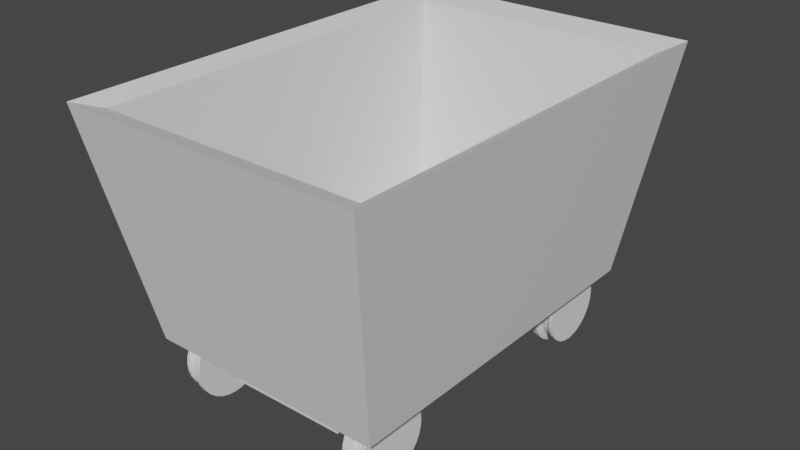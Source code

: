 # Source: minecart.blend  (saved by Blender 3.2.14; exported with 4.5.12 LTS)
import bpy
from mathutils import Matrix  # noqa: F401  (used for matrix-valued properties, if any)

bpy.ops.wm.read_factory_settings(use_empty=True)
scene = bpy.context.scene
scene.name = 'Scene'

# ---- collections
col_collection = bpy.data.collections.new('Collection'); scene.collection.children.link(col_collection)

# ---- materials (node trees are filled in below, after node groups)
mat_material = bpy.data.materials.new('Material')
mat_material.alpha_threshold = 0.0
mat_material.use_transparent_shadow = False
mat_material.line_color = (0.0, 0.0, 0.0, 1.0)

# ---- material node trees
mat_material.use_nodes = True; mat_material.node_tree.nodes.clear()
_N = mat_material.node_tree.nodes; _L = mat_material.node_tree.links
n0 = _N.new('ShaderNodeOutputMaterial'); n0.name = 'Material Output'; n0.location = (300, 300)
n1 = _N.new('ShaderNodeBsdfPrincipled'); n1.name = 'Principled BSDF'; n1.location = (10, 300)
n1.distribution = 'GGX'
n1.subsurface_method = 'RANDOM_WALK_SKIN'
n1.inputs[2].default_value = 0.4
n1.inputs[3].default_value = 1.45
n1.inputs[27].default_value = (0.0, 0.0, 0.0, 1.0)
n1.inputs[28].default_value = 1.0
_L.new(n1.outputs[0], n0.inputs[0])
n0.is_active_output = True

# ---- world
world_world = bpy.data.worlds.new('World'); scene.world = world_world
world_world.use_nodes = True; world_world.node_tree.nodes.clear()
_N = world_world.node_tree.nodes; _L = world_world.node_tree.links
n0 = _N.new('ShaderNodeOutputWorld'); n0.name = 'World Output'; n0.location = (300, 300)
n1 = _N.new('ShaderNodeBackground'); n1.name = 'Background'; n1.location = (10, 300)
n1.inputs[0].default_value = (0.05088, 0.05088, 0.05088, 1.0)
_L.new(n1.outputs[0], n0.inputs[0])
n0.is_active_output = True
world_world.color = (0.05088, 0.05088, 0.05088)
world_world.use_sun_shadow = False
world_world.sun_shadow_jitter_overblur = 0.0

# ---- meshes
me_cube = bpy.data.meshes.new('Cube')
me_cube.from_pydata([(1.255, 1.255, 0.5912), (1.0, 1.0, -1.0), (1.255, -1.255, 0.5912), (1.0, -1.0, -1.0), (1.119, -1.119, 0.5334), (1.119, 1.119, 0.5334), (0.8921, -0.8921, -0.8845), (0.8921, 0.8921, -0.8845), (0.0, 1.0, -1.0), (0.0, -1.255, 0.5912), (0.0, -1.0, -1.0), (0.0, 1.255, 0.5912), (0.0, -1.119, 0.5334), (0.0, 1.119, 0.5334), (0.0, -0.8921, -0.8845), (0.0, 0.8921, -0.8845)], [], [(8, 1, 3, 10), (1, 0, 2, 3), (8, 11, 0, 1), (12, 4, 6, 14), (2, 0, 5, 4), (9, 2, 4, 12), (4, 5, 7, 6), (5, 13, 15, 7), (7, 15, 14, 6), (0, 11, 13, 5), (3, 2, 9, 10)])
_uv = me_cube.uv_layers.new(name='UVMap')
_uv.uv.foreach_set('vector', [0.25, 0.5, 0.375, 0.5, 0.375, 0.75, 0.25, 0.75, 0.375, 0.5, 0.625, 0.5, 0.625, 0.75, 0.375, 0.75, 0.375, 0.375, 0.625, 0.375, 0.625, 0.5, 0.375, 0.5, 0.625, 0.875, 0.625, 0.75, 0.625, 0.75, 0.625, 0.875, 0.625, 0.75, 0.625, 0.5, 0.625, 0.5, 0.625, 0.75, 0.625, 0.875, 0.625, 0.75, 0.625, 0.75, 0.625, 0.875, 0.625, 0.75, 0.625, 0.5, 0.625, 0.5, 0.625, 0.75, 0.625, 0.5, 0.625, 0.375, 0.625, 0.375, 0.625, 0.5, 0.625, 0.5, 0.75, 0.5, 0.75, 0.75, 0.625, 0.75, 0.625, 0.5, 0.625, 0.375, 0.625, 0.375, 0.625, 0.5, 0.375, 0.75, 0.625, 0.75, 0.625, 0.875, 0.375, 0.875])
me_cube.materials.append(mat_material)
me_cube.use_mirror_vertex_groups = False
me_cube.update()
me_cylinder_001 = bpy.data.meshes.new('Cylinder.001')
me_cylinder_001.from_pydata([(4.469e-08, 1.098, -0.884), (3.039e-09, 1.0, 0.7914), (0.2143, 1.077, -0.884), (0.1951, 0.9808, 0.7914), (0.4203, 1.015, -0.884), (0.3827, 0.9239, 0.7914), (0.6102, 0.9132, -0.884), (0.5556, 0.8315, 0.7914), (0.7766, 0.7766, -0.884), (0.7071, 0.7071, 0.7914), (0.9132, 0.6102, -0.884), (0.8315, 0.5556, 0.7914), (1.015, 0.4203, -0.884), (0.9239, 0.3827, 0.7914), (1.077, 0.2143, -0.884), (0.9808, 0.1951, 0.7914), (1.098, -7.143e-08, -0.884), (1.0, -4.371e-08, 0.7914), (1.077, -0.2143, -0.884), (0.9808, -0.1951, 0.7914), (1.015, -0.4203, -0.884), (0.9239, -0.3827, 0.7914), (0.9132, -0.6102, -0.884), (0.8315, -0.5556, 0.7914), (0.7766, -0.7766, -0.884), (0.7071, -0.7071, 0.7914), (0.6102, -0.9132, -0.884), (0.5556, -0.8315, 0.7914), (0.4203, -1.015, -0.884), (0.3827, -0.9239, 0.7914), (0.2143, -1.077, -0.884), (0.1951, -0.9808, 0.7914), (-5.133e-08, -1.098, -0.884), (-8.438e-08, -1.0, 0.7914), (-0.2143, -1.077, -0.884), (-0.1951, -0.9808, 0.7914), (-0.4203, -1.015, -0.884), (-0.3827, -0.9239, 0.7914), (-0.6102, -0.9132, -0.884), (-0.5556, -0.8315, 0.7914), (-0.7766, -0.7766, -0.884), (-0.7071, -0.7071, 0.7914), (-0.9132, -0.6102, -0.884), (-0.8315, -0.5556, 0.7914), (-1.015, -0.4203, -0.884), (-0.9239, -0.3827, 0.7914), (-1.077, -0.2143, -0.884), (-0.9808, -0.1951, 0.7914), (-1.098, -1.033e-08, -0.884), (-1.0, 1.192e-08, 0.7914), (-1.077, 0.2143, -0.884), (-0.9808, 0.1951, 0.7914), (-1.015, 0.4203, -0.884), (-0.9239, 0.3827, 0.7914), (-0.9132, 0.6102, -0.884), (-0.8315, 0.5556, 0.7914), (-0.7766, 0.7766, -0.884), (-0.7071, 0.7071, 0.7914), (-0.6102, 0.9132, -0.884), (-0.5556, 0.8315, 0.7914), (-0.4203, 1.015, -0.884), (-0.3827, 0.9239, 0.7914), (-0.2143, 1.077, -0.884), (-0.1951, 0.9808, 0.7914), (4.935e-08, 1.098, -0.4719), (-3.039e-09, 1.0, 0.5419), (0.1951, 0.9808, 0.5419), (0.2143, 1.077, -0.4719), (0.3827, 0.9239, 0.5419), (0.4203, 1.015, -0.4719), (0.5556, 0.8315, 0.5419), (0.6102, 0.9132, -0.4719), (0.7071, 0.7071, 0.5419), (0.7766, 0.7766, -0.4719), (0.8315, 0.5556, 0.5419), (0.9132, 0.6102, -0.4719), (0.9239, 0.3827, 0.5419), (1.015, 0.4203, -0.4719), (0.9808, 0.1951, 0.5419), (1.077, 0.2143, -0.4719), (1.0, -4.371e-08, 0.5419), (1.098, -7.143e-08, -0.4719), (0.9808, -0.1951, 0.5419), (1.077, -0.2143, -0.4719), (0.9239, -0.3827, 0.5419), (1.015, -0.4203, -0.4719), (0.8315, -0.5556, 0.5419), (0.9132, -0.6102, -0.4719), (0.7071, -0.7071, 0.5419), (0.7766, -0.7766, -0.4719), (0.5556, -0.8315, 0.5419), (0.6102, -0.9132, -0.4719), (0.3827, -0.9239, 0.5419), (0.4203, -1.015, -0.4719), (0.1951, -0.9808, 0.5419), (0.2143, -1.077, -0.4719), (-9.046e-08, -1.0, 0.5419), (-4.666e-08, -1.098, -0.4719), (-0.1951, -0.9808, 0.5419), (-0.2143, -1.077, -0.4719), (-0.3827, -0.9239, 0.5419), (-0.4203, -1.015, -0.4719), (-0.5556, -0.8315, 0.5419), (-0.6102, -0.9132, -0.4719), (-0.7071, -0.7071, 0.5419), (-0.7766, -0.7766, -0.4719), (-0.8315, -0.5556, 0.5419), (-0.9132, -0.6102, -0.4719), (-0.9239, -0.3827, 0.5419), (-1.015, -0.4203, -0.4719), (-0.9808, -0.1951, 0.5419), (-1.077, -0.2143, -0.4719), (-1.0, 1.192e-08, 0.5419), (-1.098, -1.033e-08, -0.4719), (-0.9808, 0.1951, 0.5419), (-1.077, 0.2143, -0.4719), (-0.9239, 0.3827, 0.5419), (-1.015, 0.4203, -0.4719), (-0.8315, 0.5556, 0.5419), (-0.9132, 0.6102, -0.4719), (-0.7071, 0.7071, 0.5419), (-0.7766, 0.7766, -0.4719), (-0.5556, 0.8315, 0.5419), (-0.6102, 0.9132, -0.4719), (-0.3827, 0.9239, 0.5419), (-0.4203, 1.015, -0.4719), (-0.1951, 0.9808, 0.5419), (-0.2143, 1.077, -0.4719), (-3.924e-08, 0.9177, -0.3059), (-3.924e-08, 0.9177, 0.3059), (0.179, 0.9001, 0.3059), (0.179, 0.9001, -0.3059), (0.3512, 0.8478, 0.3059), (0.3512, 0.8478, -0.3059), (0.5098, 0.763, 0.3059), (0.5098, 0.763, -0.3059), (0.6489, 0.6489, 0.3059), (0.6489, 0.6489, -0.3059), (0.763, 0.5098, 0.3059), (0.763, 0.5098, -0.3059), (0.8478, 0.3512, 0.3059), (0.8478, 0.3512, -0.3059), (0.9001, 0.179, 0.3059), (0.9001, 0.179, -0.3059), (0.9177, -2.049e-08, 0.3059), (0.9177, -2.049e-08, -0.3059), (0.9001, -0.179, 0.3059), (0.9001, -0.179, -0.3059), (0.8478, -0.3512, 0.3059), (0.8478, -0.3512, -0.3059), (0.763, -0.5098, 0.3059), (0.763, -0.5098, -0.3059), (0.6489, -0.6489, 0.3059), (0.6489, -0.6489, -0.3059), (0.5098, -0.763, 0.3059), (0.5098, -0.763, -0.3059), (0.3512, -0.8478, 0.3059), (0.3512, -0.8478, -0.3059), (0.179, -0.9001, 0.3059), (0.179, -0.9001, -0.3059), (-1.195e-07, -0.9177, 0.3059), (-1.195e-07, -0.9177, -0.3059), (-0.179, -0.9001, 0.3059), (-0.179, -0.9001, -0.3059), (-0.3512, -0.8478, 0.3059), (-0.3512, -0.8478, -0.3059), (-0.5098, -0.763, 0.3059), (-0.5098, -0.763, -0.3059), (-0.6489, -0.6489, 0.3059), (-0.6489, -0.6489, -0.3059), (-0.763, -0.5098, 0.3059), (-0.763, -0.5098, -0.3059), (-0.8478, -0.3512, 0.3059), (-0.8478, -0.3512, -0.3059), (-0.9001, -0.179, 0.3059), (-0.9001, -0.179, -0.3059), (-0.9177, 3.057e-08, 0.3059), (-0.9177, 3.057e-08, -0.3059), (-0.9001, 0.179, 0.3059), (-0.9001, 0.179, -0.3059), (-0.8478, 0.3512, 0.3059), (-0.8478, 0.3512, -0.3059), (-0.763, 0.5098, 0.3059), (-0.763, 0.5098, -0.3059), (-0.6489, 0.6489, 0.3059), (-0.6489, 0.6489, -0.3059), (-0.5098, 0.763, 0.3059), (-0.5098, 0.763, -0.3059), (-0.3512, 0.8478, 0.3059), (-0.3512, 0.8478, -0.3059), (-0.179, 0.9001, 0.3059), (-0.179, 0.9001, -0.3059), (-3.101e-07, 0.3512, -0.884), (0.06851, 0.3444, -0.884), (0.1344, 0.3244, -0.884), (0.1951, 0.292, -0.884), (0.2483, 0.2483, -0.884), (0.292, 0.1951, -0.884), (0.3244, 0.1344, -0.884), (0.3444, 0.06851, -0.884), (0.3511, 1.393e-07, -0.884), (0.3444, -0.06851, -0.884), (0.3244, -0.1344, -0.884), (0.292, -0.1951, -0.884), (0.2483, -0.2483, -0.884), (0.1951, -0.292, -0.884), (0.1344, -0.3244, -0.884), (0.06851, -0.3444, -0.884), (-3.408e-07, -0.3511, -0.884), (-0.06851, -0.3444, -0.884), (-0.1344, -0.3244, -0.884), (-0.1951, -0.292, -0.884), (-0.2483, -0.2483, -0.884), (-0.292, -0.1951, -0.884), (-0.3244, -0.1344, -0.884), (-0.3444, -0.06851, -0.884), (-0.3512, 1.589e-07, -0.884), (-0.3444, 0.06851, -0.884), (-0.3244, 0.1344, -0.884), (-0.292, 0.1951, -0.884), (-0.2483, 0.2483, -0.884), (-0.1951, 0.292, -0.884), (-0.1344, 0.3244, -0.884), (-0.06851, 0.3444, -0.884), (-2.072e-07, 0.3512, -7.945), (0.06851, 0.3444, -7.945), (0.1344, 0.3244, -7.945), (0.1951, 0.292, -7.945), (0.2483, 0.2483, -7.945), (0.292, 0.1951, -7.945), (0.3244, 0.1344, -7.945), (0.3444, 0.06851, -7.945), (0.3511, 1.393e-07, -7.945), (0.3444, -0.06851, -7.945), (0.3244, -0.1344, -7.945), (0.292, -0.1951, -7.945), (0.2483, -0.2483, -7.945), (0.1951, -0.292, -7.945), (0.1344, -0.3244, -7.945), (0.06851, -0.3444, -7.945), (-2.379e-07, -0.3511, -7.945), (-0.06851, -0.3444, -7.945), (-0.1344, -0.3244, -7.945), (-0.1951, -0.292, -7.945), (-0.2483, -0.2483, -7.945), (-0.292, -0.1951, -7.945), (-0.3244, -0.1344, -7.945), (-0.3444, -0.06851, -7.945), (-0.3512, 1.589e-07, -7.945), (-0.3444, 0.06851, -7.945), (-0.3244, 0.1344, -7.945), (-0.292, 0.1951, -7.945), (-0.2483, 0.2483, -7.945), (-0.1951, 0.292, -7.945), (-0.1344, 0.3244, -7.945), (-0.06851, 0.3444, -7.945)], [], [(65, 1, 3, 66), (66, 3, 5, 68), (68, 5, 7, 70), (70, 7, 9, 72), (72, 9, 11, 74), (74, 11, 13, 76), (76, 13, 15, 78), (78, 15, 17, 80), (80, 17, 19, 82), (82, 19, 21, 84), (84, 21, 23, 86), (86, 23, 25, 88), (88, 25, 27, 90), (90, 27, 29, 92), (92, 29, 31, 94), (94, 31, 33, 96), (96, 33, 35, 98), (98, 35, 37, 100), (100, 37, 39, 102), (102, 39, 41, 104), (104, 41, 43, 106), (106, 43, 45, 108), (108, 45, 47, 110), (110, 47, 49, 112), (112, 49, 51, 114), (114, 51, 53, 116), (116, 53, 55, 118), (118, 55, 57, 120), (120, 57, 59, 122), (122, 59, 61, 124), (3, 1, 63, 61, 59, 57, 55, 53, 51, 49, 47, 45, 43, 41, 39, 37, 35, 33, 31, 29, 27, 25, 23, 21, 19, 17, 15, 13, 11, 9, 7, 5), (124, 61, 63, 126), (126, 63, 1, 65), (18, 20, 202, 201), (62, 127, 64, 0), (120, 122, 186, 184), (60, 125, 127, 62), (94, 96, 160, 158), (58, 123, 125, 60), (68, 70, 134, 132), (56, 121, 123, 58), (123, 121, 185, 187), (54, 119, 121, 56), (97, 95, 159, 161), (52, 117, 119, 54), (71, 69, 133, 135), (50, 115, 117, 52), (122, 124, 188, 186), (48, 113, 115, 50), (96, 98, 162, 160), (46, 111, 113, 48), (70, 72, 136, 134), (44, 109, 111, 46), (125, 123, 187, 189), (42, 107, 109, 44), (99, 97, 161, 163), (40, 105, 107, 42), (73, 71, 135, 137), (38, 103, 105, 40), (124, 126, 190, 188), (36, 101, 103, 38), (98, 100, 164, 162), (34, 99, 101, 36), (72, 74, 138, 136), (32, 97, 99, 34), (127, 125, 189, 191), (30, 95, 97, 32), (101, 99, 163, 165), (28, 93, 95, 30), (75, 73, 137, 139), (26, 91, 93, 28), (126, 65, 129, 190), (24, 89, 91, 26), (100, 102, 166, 164), (22, 87, 89, 24), (74, 76, 140, 138), (20, 85, 87, 22), (64, 127, 191, 128), (18, 83, 85, 20), (103, 101, 165, 167), (16, 81, 83, 18), (77, 75, 139, 141), (14, 79, 81, 16), (102, 104, 168, 166), (12, 77, 79, 14), (76, 78, 142, 140), (10, 75, 77, 12), (105, 103, 167, 169), (8, 73, 75, 10), (79, 77, 141, 143), (6, 71, 73, 8), (104, 106, 170, 168), (4, 69, 71, 6), (78, 80, 144, 142), (2, 67, 69, 4), (107, 105, 169, 171), (0, 64, 67, 2), (81, 79, 143, 145), (191, 190, 129, 128), (189, 188, 190, 191), (187, 186, 188, 189), (185, 184, 186, 187), (183, 182, 184, 185), (181, 180, 182, 183), (179, 178, 180, 181), (177, 176, 178, 179), (175, 174, 176, 177), (173, 172, 174, 175), (171, 170, 172, 173), (169, 168, 170, 171), (167, 166, 168, 169), (165, 164, 166, 167), (163, 162, 164, 165), (161, 160, 162, 163), (159, 158, 160, 161), (157, 156, 158, 159), (155, 154, 156, 157), (153, 152, 154, 155), (151, 150, 152, 153), (149, 148, 150, 151), (147, 146, 148, 149), (145, 144, 146, 147), (143, 142, 144, 145), (141, 140, 142, 143), (139, 138, 140, 141), (137, 136, 138, 139), (135, 134, 136, 137), (133, 132, 134, 135), (131, 130, 132, 133), (128, 129, 130, 131), (69, 67, 131, 133), (95, 93, 157, 159), (121, 119, 183, 185), (66, 68, 132, 130), (92, 94, 158, 156), (118, 120, 184, 182), (67, 64, 128, 131), (93, 91, 155, 157), (119, 117, 181, 183), (65, 66, 130, 129), (90, 92, 156, 154), (116, 118, 182, 180), (91, 89, 153, 155), (117, 115, 179, 181), (88, 90, 154, 152), (114, 116, 180, 178), (89, 87, 151, 153), (115, 113, 177, 179), (86, 88, 152, 150), (112, 114, 178, 176), (87, 85, 149, 151), (113, 111, 175, 177), (84, 86, 150, 148), (110, 112, 176, 174), (85, 83, 147, 149), (111, 109, 173, 175), (82, 84, 148, 146), (108, 110, 174, 172), (83, 81, 145, 147), (109, 107, 171, 173), (80, 82, 146, 144), (106, 108, 172, 170), (216, 217, 249, 248), (36, 38, 211, 210), (54, 56, 220, 219), (10, 12, 198, 197), (28, 30, 207, 206), (46, 48, 216, 215), (2, 4, 194, 193), (20, 22, 203, 202), (38, 40, 212, 211), (56, 58, 221, 220), (12, 14, 199, 198), (30, 32, 208, 207), (48, 50, 217, 216), (4, 6, 195, 194), (22, 24, 204, 203), (40, 42, 213, 212), (58, 60, 222, 221), (14, 16, 200, 199), (32, 34, 209, 208), (50, 52, 218, 217), (6, 8, 196, 195), (24, 26, 205, 204), (42, 44, 214, 213), (60, 62, 223, 222), (16, 18, 201, 200), (34, 36, 210, 209), (52, 54, 219, 218), (8, 10, 197, 196), (26, 28, 206, 205), (44, 46, 215, 214), (0, 2, 193, 192), (62, 0, 192, 223), (203, 204, 236, 235), (217, 218, 250, 249), (204, 205, 237, 236), (218, 219, 251, 250), (205, 206, 238, 237), (192, 193, 225, 224), (219, 220, 252, 251), (206, 207, 239, 238), (193, 194, 226, 225), (220, 221, 253, 252), (207, 208, 240, 239), (194, 195, 227, 226), (221, 222, 254, 253), (208, 209, 241, 240), (195, 196, 228, 227), (222, 223, 255, 254), (209, 210, 242, 241), (196, 197, 229, 228), (223, 192, 224, 255), (210, 211, 243, 242), (197, 198, 230, 229), (211, 212, 244, 243), (198, 199, 231, 230), (212, 213, 245, 244), (199, 200, 232, 231), (213, 214, 246, 245), (200, 201, 233, 232), (214, 215, 247, 246), (201, 202, 234, 233), (215, 216, 248, 247), (202, 203, 235, 234)])
_uv = me_cylinder_001.uv_layers.new(name='UVMap')
_uv.uv.foreach_set('vector', [1.0, 0.8333, 1.0, 1.0, 0.9688, 1.0, 0.9688, 0.8333, 0.9688, 0.8333, 0.9688, 1.0, 0.9375, 1.0, 0.9375, 0.8333, 0.9375, 0.8333, 0.9375, 1.0, 0.9062, 1.0, 0.9062, 0.8333, 0.9062, 0.8333, 0.9062, 1.0, 0.875, 1.0, 0.875, 0.8333, 0.875, 0.8333, 0.875, 1.0, 0.8438, 1.0, 0.8437, 0.8333, 0.8437, 0.8333, 0.8438, 1.0, 0.8125, 1.0, 0.8125, 0.8333, 0.8125, 0.8333, 0.8125, 1.0, 0.7812, 1.0, 0.7812, 0.8333, 0.7812, 0.8333, 0.7812, 1.0, 0.75, 1.0, 0.75, 0.8333, 0.75, 0.8333, 0.75, 1.0, 0.7188, 1.0, 0.7188, 0.8333, 0.7188, 0.8333, 0.7188, 1.0, 0.6875, 1.0, 0.6875, 0.8333, 0.6875, 0.8333, 0.6875, 1.0, 0.6562, 1.0, 0.6562, 0.8333, 0.6562, 0.8333, 0.6562, 1.0, 0.625, 1.0, 0.625, 0.8333, 0.625, 0.8333, 0.625, 1.0, 0.5938, 1.0, 0.5938, 0.8333, 0.5938, 0.8333, 0.5938, 1.0, 0.5625, 1.0, 0.5625, 0.8333, 0.5625, 0.8333, 0.5625, 1.0, 0.5312, 1.0, 0.5312, 0.8333, 0.5312, 0.8333, 0.5312, 1.0, 0.5, 1.0, 0.5, 0.8333, 0.5, 0.8333, 0.5, 1.0, 0.4688, 1.0, 0.4687, 0.8333, 0.4687, 0.8333, 0.4688, 1.0, 0.4375, 1.0, 0.4375, 0.8333, 0.4375, 0.8333, 0.4375, 1.0, 0.4062, 1.0, 0.4062, 0.8333, 0.4062, 0.8333, 0.4062, 1.0, 0.375, 1.0, 0.375, 0.8333, 0.375, 0.8333, 0.375, 1.0, 0.3438, 1.0, 0.3438, 0.8333, 0.3438, 0.8333, 0.3438, 1.0, 0.3125, 1.0, 0.3125, 0.8333, 0.3125, 0.8333, 0.3125, 1.0, 0.2812, 1.0, 0.2812, 0.8333, 0.2812, 0.8333, 0.2812, 1.0, 0.25, 1.0, 0.25, 0.8333, 0.25, 0.8333, 0.25, 1.0, 0.2188, 1.0, 0.2188, 0.8333, 0.2188, 0.8333, 0.2188, 1.0, 0.1875, 1.0, 0.1875, 0.8333, 0.1875, 0.8333, 0.1875, 1.0, 0.1562, 1.0, 0.1562, 0.8333, 0.1562, 0.8333, 0.1562, 1.0, 0.125, 1.0, 0.125, 0.8333, 0.125, 0.8333, 0.125, 1.0, 0.09375, 1.0, 0.09375, 0.8333, 0.09375, 0.8333, 0.09375, 1.0, 0.0625, 1.0, 0.0625, 0.8333, 0.2968, 0.4854, 0.25, 0.49, 0.2032, 0.4854, 0.1582, 0.4717, 0.1167, 0.4496, 0.08029, 0.4197, 0.05045, 0.3833, 0.02827, 0.3418, 0.01461, 0.2968, 0.01, 0.25, 0.01461, 0.2032, 0.02827, 0.1582, 0.05045, 0.1167, 0.08029, 0.08029, 0.1167, 0.05045, 0.1582, 0.02827, 0.2032, 0.01461, 0.25, 0.01, 0.2968, 0.01461, 0.3418, 0.02827, 0.3833, 0.05045, 0.4197, 0.08029, 0.4496, 0.1167, 0.4717, 0.1582, 0.4854, 0.2032, 0.49, 0.25, 0.4854, 0.2968, 0.4717, 0.3418, 0.4496, 0.3833, 0.4197, 0.4197, 0.3833, 0.4496, 0.3418, 0.4717, 0.0625, 0.8333, 0.0625, 1.0, 0.03125, 1.0, 0.03125, 0.8333, 0.03125, 0.8333, 0.03125, 1.0, 0.0, 1.0, 0.0, 0.8333, 0.7188, 0.5, 0.6875, 0.5, 0.6875, 0.5, 0.7188, 0.5, 0.03125, 0.5, 0.03125, 0.6667, 0.0, 0.6667, 0.0, 0.5, 0.125, 0.8333, 0.09375, 0.8333, 0.09375, 0.8333, 0.125, 0.8333, 0.0625, 0.5, 0.0625, 0.6667, 0.03125, 0.6667, 0.03125, 0.5, 0.5312, 0.8333, 0.5, 0.8333, 0.5, 0.8333, 0.5312, 0.8333, 0.09375, 0.5, 0.09375, 0.6667, 0.0625, 0.6667, 0.0625, 0.5, 0.9375, 0.8333, 0.9062, 0.8333, 0.9062, 0.8333, 0.9375, 0.8333, 0.125, 0.5, 0.125, 0.6667, 0.09375, 0.6667, 0.09375, 0.5, 0.09375, 0.6667, 0.125, 0.6667, 0.125, 0.6667, 0.09375, 0.6667, 0.1562, 0.5, 0.1562, 0.6667, 0.125, 0.6667, 0.125, 0.5, 0.5, 0.6667, 0.5312, 0.6667, 0.5312, 0.6667, 0.5, 0.6667, 0.1875, 0.5, 0.1875, 0.6667, 0.1562, 0.6667, 0.1562, 0.5, 0.9062, 0.6667, 0.9375, 0.6667, 0.9375, 0.6667, 0.9062, 0.6667, 0.2188, 0.5, 0.2188, 0.6667, 0.1875, 0.6667, 0.1875, 0.5, 0.09375, 0.8333, 0.0625, 0.8333, 0.0625, 0.8333, 0.09375, 0.8333, 0.25, 0.5, 0.25, 0.6667, 0.2188, 0.6667, 0.2188, 0.5, 0.5, 0.8333, 0.4687, 0.8333, 0.4687, 0.8333, 0.5, 0.8333, 0.2812, 0.5, 0.2812, 0.6667, 0.25, 0.6667, 0.25, 0.5, 0.9062, 0.8333, 0.875, 0.8333, 0.875, 0.8333, 0.9062, 0.8333, 0.3125, 0.5, 0.3125, 0.6667, 0.2812, 0.6667, 0.2812, 0.5, 0.0625, 0.6667, 0.09375, 0.6667, 0.09375, 0.6667, 0.0625, 0.6667, 0.3438, 0.5, 0.3438, 0.6667, 0.3125, 0.6667, 0.3125, 0.5, 0.4688, 0.6667, 0.5, 0.6667, 0.5, 0.6667, 0.4688, 0.6667, 0.375, 0.5, 0.375, 0.6667, 0.3438, 0.6667, 0.3438, 0.5, 0.875, 0.6667, 0.9062, 0.6667, 0.9062, 0.6667, 0.875, 0.6667, 0.4062, 0.5, 0.4062, 0.6667, 0.375, 0.6667, 0.375, 0.5, 0.0625, 0.8333, 0.03125, 0.8333, 0.03125, 0.8333, 0.0625, 0.8333, 0.4375, 0.5, 0.4375, 0.6667, 0.4062, 0.6667, 0.4062, 0.5, 0.4687, 0.8333, 0.4375, 0.8333, 0.4375, 0.8333, 0.4687, 0.8333, 0.4688, 0.5, 0.4688, 0.6667, 0.4375, 0.6667, 0.4375, 0.5, 0.875, 0.8333, 0.8437, 0.8333, 0.8437, 0.8333, 0.875, 0.8333, 0.5, 0.5, 0.5, 0.6667, 0.4688, 0.6667, 0.4688, 0.5, 0.03125, 0.6667, 0.0625, 0.6667, 0.0625, 0.6667, 0.03125, 0.6667, 0.5312, 0.5, 0.5312, 0.6667, 0.5, 0.6667, 0.5, 0.5, 0.4375, 0.6667, 0.4688, 0.6667, 0.4688, 0.6667, 0.4375, 0.6667, 0.5625, 0.5, 0.5625, 0.6667, 0.5312, 0.6667, 0.5312, 0.5, 0.8438, 0.6667, 0.875, 0.6667, 0.875, 0.6667, 0.8438, 0.6667, 0.5938, 0.5, 0.5938, 0.6667, 0.5625, 0.6667, 0.5625, 0.5, 0.03125, 0.8333, 0.0, 0.8333, 0.0, 0.8333, 0.03125, 0.8333, 0.625, 0.5, 0.625, 0.6667, 0.5938, 0.6667, 0.5938, 0.5, 0.4375, 0.8333, 0.4062, 0.8333, 0.4062, 0.8333, 0.4375, 0.8333, 0.6562, 0.5, 0.6562, 0.6667, 0.625, 0.6667, 0.625, 0.5, 0.8437, 0.8333, 0.8125, 0.8333, 0.8125, 0.8333, 0.8437, 0.8333, 0.6875, 0.5, 0.6875, 0.6667, 0.6562, 0.6667, 0.6562, 0.5, 0.0, 0.6667, 0.03125, 0.6667, 0.03125, 0.6667, 0.0, 0.6667, 0.7188, 0.5, 0.7188, 0.6667, 0.6875, 0.6667, 0.6875, 0.5, 0.4062, 0.6667, 0.4375, 0.6667, 0.4375, 0.6667, 0.4062, 0.6667, 0.75, 0.5, 0.75, 0.6667, 0.7188, 0.6667, 0.7188, 0.5, 0.8125, 0.6667, 0.8438, 0.6667, 0.8438, 0.6667, 0.8125, 0.6667, 0.7812, 0.5, 0.7812, 0.6667, 0.75, 0.6667, 0.75, 0.5, 0.4062, 0.8333, 0.375, 0.8333, 0.375, 0.8333, 0.4062, 0.8333, 0.8125, 0.5, 0.8125, 0.6667, 0.7812, 0.6667, 0.7812, 0.5, 0.8125, 0.8333, 0.7812, 0.8333, 0.7812, 0.8333, 0.8125, 0.8333, 0.8438, 0.5, 0.8438, 0.6667, 0.8125, 0.6667, 0.8125, 0.5, 0.375, 0.6667, 0.4062, 0.6667, 0.4062, 0.6667, 0.375, 0.6667, 0.875, 0.5, 0.875, 0.6667, 0.8438, 0.6667, 0.8438, 0.5, 0.7812, 0.6667, 0.8125, 0.6667, 0.8125, 0.6667, 0.7812, 0.6667, 0.9062, 0.5, 0.9062, 0.6667, 0.875, 0.6667, 0.875, 0.5, 0.375, 0.8333, 0.3438, 0.8333, 0.3438, 0.8333, 0.375, 0.8333, 0.9375, 0.5, 0.9375, 0.6667, 0.9062, 0.6667, 0.9062, 0.5, 0.7812, 0.8333, 0.75, 0.8333, 0.75, 0.8333, 0.7812, 0.8333, 0.9688, 0.5, 0.9688, 0.6667, 0.9375, 0.6667, 0.9375, 0.5, 0.3438, 0.6667, 0.375, 0.6667, 0.375, 0.6667, 0.3438, 0.6667, 1.0, 0.5, 1.0, 0.6667, 0.9688, 0.6667, 0.9688, 0.5, 0.75, 0.6667, 0.7812, 0.6667, 0.7812, 0.6667, 0.75, 0.6667, 0.03125, 0.6667, 0.03125, 0.8333, 0.0, 0.8333, 0.0, 0.6667, 0.0625, 0.6667, 0.0625, 0.8333, 0.03125, 0.8333, 0.03125, 0.6667, 0.09375, 0.6667, 0.09375, 0.8333, 0.0625, 0.8333, 0.0625, 0.6667, 0.125, 0.6667, 0.125, 0.8333, 0.09375, 0.8333, 0.09375, 0.6667, 0.1562, 0.6667, 0.1562, 0.8333, 0.125, 0.8333, 0.125, 0.6667, 0.1875, 0.6667, 0.1875, 0.8333, 0.1562, 0.8333, 0.1562, 0.6667, 0.2188, 0.6667, 0.2188, 0.8333, 0.1875, 0.8333, 0.1875, 0.6667, 0.25, 0.6667, 0.25, 0.8333, 0.2188, 0.8333, 0.2188, 0.6667, 0.2812, 0.6667, 0.2812, 0.8333, 0.25, 0.8333, 0.25, 0.6667, 0.3125, 0.6667, 0.3125, 0.8333, 0.2812, 0.8333, 0.2812, 0.6667, 0.3438, 0.6667, 0.3438, 0.8333, 0.3125, 0.8333, 0.3125, 0.6667, 0.375, 0.6667, 0.375, 0.8333, 0.3438, 0.8333, 0.3438, 0.6667, 0.4062, 0.6667, 0.4062, 0.8333, 0.375, 0.8333, 0.375, 0.6667, 0.4375, 0.6667, 0.4375, 0.8333, 0.4062, 0.8333, 0.4062, 0.6667, 0.4688, 0.6667, 0.4687, 0.8333, 0.4375, 0.8333, 0.4375, 0.6667, 0.5, 0.6667, 0.5, 0.8333, 0.4687, 0.8333, 0.4688, 0.6667, 0.5312, 0.6667, 0.5312, 0.8333, 0.5, 0.8333, 0.5, 0.6667, 0.5625, 0.6667, 0.5625, 0.8333, 0.5312, 0.8333, 0.5312, 0.6667, 0.5938, 0.6667, 0.5938, 0.8333, 0.5625, 0.8333, 0.5625, 0.6667, 0.625, 0.6667, 0.625, 0.8333, 0.5938, 0.8333, 0.5938, 0.6667, 0.6562, 0.6667, 0.6562, 0.8333, 0.625, 0.8333, 0.625, 0.6667, 0.6875, 0.6667, 0.6875, 0.8333, 0.6562, 0.8333, 0.6562, 0.6667, 0.7188, 0.6667, 0.7188, 0.8333, 0.6875, 0.8333, 0.6875, 0.6667, 0.75, 0.6667, 0.75, 0.8333, 0.7188, 0.8333, 0.7188, 0.6667, 0.7812, 0.6667, 0.7812, 0.8333, 0.75, 0.8333, 0.75, 0.6667, 0.8125, 0.6667, 0.8125, 0.8333, 0.7812, 0.8333, 0.7812, 0.6667, 0.8438, 0.6667, 0.8437, 0.8333, 0.8125, 0.8333, 0.8125, 0.6667, 0.875, 0.6667, 0.875, 0.8333, 0.8437, 0.8333, 0.8438, 0.6667, 0.9062, 0.6667, 0.9062, 0.8333, 0.875, 0.8333, 0.875, 0.6667, 0.9375, 0.6667, 0.9375, 0.8333, 0.9062, 0.8333, 0.9062, 0.6667, 0.9688, 0.6667, 0.9688, 0.8333, 0.9375, 0.8333, 0.9375, 0.6667, 1.0, 0.6667, 1.0, 0.8333, 0.9688, 0.8333, 0.9688, 0.6667, 0.9375, 0.6667, 0.9688, 0.6667, 0.9688, 0.6667, 0.9375, 0.6667, 0.5312, 0.6667, 0.5625, 0.6667, 0.5625, 0.6667, 0.5312, 0.6667, 0.125, 0.6667, 0.1562, 0.6667, 0.1562, 0.6667, 0.125, 0.6667, 0.9688, 0.8333, 0.9375, 0.8333, 0.9375, 0.8333, 0.9688, 0.8333, 0.5625, 0.8333, 0.5312, 0.8333, 0.5312, 0.8333, 0.5625, 0.8333, 0.1562, 0.8333, 0.125, 0.8333, 0.125, 0.8333, 0.1562, 0.8333, 0.9688, 0.6667, 1.0, 0.6667, 1.0, 0.6667, 0.9688, 0.6667, 0.5625, 0.6667, 0.5938, 0.6667, 0.5938, 0.6667, 0.5625, 0.6667, 0.1562, 0.6667, 0.1875, 0.6667, 0.1875, 0.6667, 0.1562, 0.6667, 1.0, 0.8333, 0.9688, 0.8333, 0.9688, 0.8333, 1.0, 0.8333, 0.5938, 0.8333, 0.5625, 0.8333, 0.5625, 0.8333, 0.5938, 0.8333, 0.1875, 0.8333, 0.1562, 0.8333, 0.1562, 0.8333, 0.1875, 0.8333, 0.5938, 0.6667, 0.625, 0.6667, 0.625, 0.6667, 0.5938, 0.6667, 0.1875, 0.6667, 0.2188, 0.6667, 0.2188, 0.6667, 0.1875, 0.6667, 0.625, 0.8333, 0.5938, 0.8333, 0.5938, 0.8333, 0.625, 0.8333, 0.2188, 0.8333, 0.1875, 0.8333, 0.1875, 0.8333, 0.2188, 0.8333, 0.625, 0.6667, 0.6562, 0.6667, 0.6562, 0.6667, 0.625, 0.6667, 0.2188, 0.6667, 0.25, 0.6667, 0.25, 0.6667, 0.2188, 0.6667, 0.6562, 0.8333, 0.625, 0.8333, 0.625, 0.8333, 0.6562, 0.8333, 0.25, 0.8333, 0.2188, 0.8333, 0.2188, 0.8333, 0.25, 0.8333, 0.6562, 0.6667, 0.6875, 0.6667, 0.6875, 0.6667, 0.6562, 0.6667, 0.25, 0.6667, 0.2812, 0.6667, 0.2812, 0.6667, 0.25, 0.6667, 0.6875, 0.8333, 0.6562, 0.8333, 0.6562, 0.8333, 0.6875, 0.8333, 0.2812, 0.8333, 0.25, 0.8333, 0.25, 0.8333, 0.2812, 0.8333, 0.6875, 0.6667, 0.7188, 0.6667, 0.7188, 0.6667, 0.6875, 0.6667, 0.2812, 0.6667, 0.3125, 0.6667, 0.3125, 0.6667, 0.2812, 0.6667, 0.7188, 0.8333, 0.6875, 0.8333, 0.6875, 0.8333, 0.7188, 0.8333, 0.3125, 0.8333, 0.2812, 0.8333, 0.2812, 0.8333, 0.3125, 0.8333, 0.7188, 0.6667, 0.75, 0.6667, 0.75, 0.6667, 0.7188, 0.6667, 0.3125, 0.6667, 0.3438, 0.6667, 0.3438, 0.6667, 0.3125, 0.6667, 0.75, 0.8333, 0.7188, 0.8333, 0.7188, 0.8333, 0.75, 0.8333, 0.3438, 0.8333, 0.3125, 0.8333, 0.3125, 0.8333, 0.3438, 0.8333, 0.25, 0.5, 0.2188, 0.5, 0.2188, 0.5, 0.25, 0.5, 0.4375, 0.5, 0.4062, 0.5, 0.4062, 0.5, 0.4375, 0.5, 0.1562, 0.5, 0.125, 0.5, 0.125, 0.5, 0.1562, 0.5, 0.8438, 0.5, 0.8125, 0.5, 0.8125, 0.5, 0.8438, 0.5, 0.5625, 0.5, 0.5312, 0.5, 0.5312, 0.5, 0.5625, 0.5, 0.2812, 0.5, 0.25, 0.5, 0.25, 0.5, 0.2812, 0.5, 0.9688, 0.5, 0.9375, 0.5, 0.9375, 0.5, 0.9688, 0.5, 0.6875, 0.5, 0.6562, 0.5, 0.6562, 0.5, 0.6875, 0.5, 0.4062, 0.5, 0.375, 0.5, 0.375, 0.5, 0.4062, 0.5, 0.125, 0.5, 0.09375, 0.5, 0.09375, 0.5, 0.125, 0.5, 0.8125, 0.5, 0.7812, 0.5, 0.7812, 0.5, 0.8125, 0.5, 0.5312, 0.5, 0.5, 0.5, 0.5, 0.5, 0.5312, 0.5, 0.25, 0.5, 0.2188, 0.5, 0.2188, 0.5, 0.25, 0.5, 0.9375, 0.5, 0.9062, 0.5, 0.9062, 0.5, 0.9375, 0.5, 0.6562, 0.5, 0.625, 0.5, 0.625, 0.5, 0.6562, 0.5, 0.375, 0.5, 0.3438, 0.5, 0.3438, 0.5, 0.375, 0.5, 0.09375, 0.5, 0.0625, 0.5, 0.0625, 0.5, 0.09375, 0.5, 0.7812, 0.5, 0.75, 0.5, 0.75, 0.5, 0.7812, 0.5, 0.5, 0.5, 0.4688, 0.5, 0.4688, 0.5, 0.5, 0.5, 0.2188, 0.5, 0.1875, 0.5, 0.1875, 0.5, 0.2188, 0.5, 0.9062, 0.5, 0.875, 0.5, 0.875, 0.5, 0.9062, 0.5, 0.625, 0.5, 0.5938, 0.5, 0.5938, 0.5, 0.625, 0.5, 0.3438, 0.5, 0.3125, 0.5, 0.3125, 0.5, 0.3438, 0.5, 0.0625, 0.5, 0.03125, 0.5, 0.03125, 0.5, 0.0625, 0.5, 0.75, 0.5, 0.7188, 0.5, 0.7188, 0.5, 0.75, 0.5, 0.4688, 0.5, 0.4375, 0.5, 0.4375, 0.5, 0.4688, 0.5, 0.1875, 0.5, 0.1562, 0.5, 0.1562, 0.5, 0.1875, 0.5, 0.875, 0.5, 0.8438, 0.5, 0.8438, 0.5, 0.875, 0.5, 0.5938, 0.5, 0.5625, 0.5, 0.5625, 0.5, 0.5938, 0.5, 0.3125, 0.5, 0.2812, 0.5, 0.2812, 0.5, 0.3125, 0.5, 1.0, 0.5, 0.9688, 0.5, 0.9688, 0.5, 1.0, 0.5, 0.03125, 0.5, 0.0, 0.5, 0.0, 0.5, 0.03125, 0.5, 0.6562, 0.5, 0.625, 0.5, 0.625, 0.5, 0.6562, 0.5, 0.2188, 0.5, 0.1875, 0.5, 0.1875, 0.5, 0.2188, 0.5, 0.625, 0.5, 0.5938, 0.5, 0.5938, 0.5, 0.625, 0.5, 0.1875, 0.5, 0.1562, 0.5, 0.1562, 0.5, 0.1875, 0.5, 0.5938, 0.5, 0.5625, 0.5, 0.5625, 0.5, 0.5938, 0.5, 1.0, 0.5, 0.9688, 0.5, 0.9688, 0.5, 1.0, 0.5, 0.1562, 0.5, 0.125, 0.5, 0.125, 0.5, 0.1562, 0.5, 0.5625, 0.5, 0.5312, 0.5, 0.5312, 0.5, 0.5625, 0.5, 0.9688, 0.5, 0.9375, 0.5, 0.9375, 0.5, 0.9688, 0.5, 0.125, 0.5, 0.09375, 0.5, 0.09375, 0.5, 0.125, 0.5, 0.5312, 0.5, 0.5, 0.5, 0.5, 0.5, 0.5312, 0.5, 0.9375, 0.5, 0.9062, 0.5, 0.9062, 0.5, 0.9375, 0.5, 0.09375, 0.5, 0.0625, 0.5, 0.0625, 0.5, 0.09375, 0.5, 0.5, 0.5, 0.4688, 0.5, 0.4688, 0.5, 0.5, 0.5, 0.9062, 0.5, 0.875, 0.5, 0.875, 0.5, 0.9062, 0.5, 0.0625, 0.5, 0.03125, 0.5, 0.03125, 0.5, 0.0625, 0.5, 0.4688, 0.5, 0.4375, 0.5, 0.4375, 0.5, 0.4688, 0.5, 0.875, 0.5, 0.8438, 0.5, 0.8438, 0.5, 0.875, 0.5, 0.03125, 0.5, 0.0, 0.5, 0.0, 0.5, 0.03125, 0.5, 0.4375, 0.5, 0.4062, 0.5, 0.4062, 0.5, 0.4375, 0.5, 0.8438, 0.5, 0.8125, 0.5, 0.8125, 0.5, 0.8438, 0.5, 0.4062, 0.5, 0.375, 0.5, 0.375, 0.5, 0.4062, 0.5, 0.8125, 0.5, 0.7812, 0.5, 0.7812, 0.5, 0.8125, 0.5, 0.375, 0.5, 0.3438, 0.5, 0.3438, 0.5, 0.375, 0.5, 0.7812, 0.5, 0.75, 0.5, 0.75, 0.5, 0.7812, 0.5, 0.3438, 0.5, 0.3125, 0.5, 0.3125, 0.5, 0.3438, 0.5, 0.75, 0.5, 0.7188, 0.5, 0.7188, 0.5, 0.75, 0.5, 0.3125, 0.5, 0.2812, 0.5, 0.2812, 0.5, 0.3125, 0.5, 0.7188, 0.5, 0.6875, 0.5, 0.6875, 0.5, 0.7188, 0.5, 0.2812, 0.5, 0.25, 0.5, 0.25, 0.5, 0.2812, 0.5, 0.6875, 0.5, 0.6562, 0.5, 0.6562, 0.5, 0.6875, 0.5])
me_cylinder_001.update()
me_cube_001 = bpy.data.meshes.new('Cube.001')
me_cube_001.from_pydata([(1.0, -1.0, -1.0), (1.0, -1.0, 1.0), (1.0, 1.0, -1.0), (1.0, 1.0, 1.0), (1.0, 0.0, -1.0), (0.6983, 0.0, 1.0), (0.0, 1.0, -1.0), (0.0, 1.0, 1.0), (0.0, -1.0, -1.0), (0.0, -1.0, 1.0), (0.0, 0.0, 1.0), (0.0, 0.0, -1.0)], [], [(6, 7, 3, 2), (4, 5, 1, 0), (11, 4, 0, 8), (6, 2, 4, 11), (2, 3, 5, 4), (3, 7, 10, 5), (5, 10, 9, 1), (0, 1, 9, 8)])
_uv = me_cube_001.uv_layers.new(name='UVMap')
_uv.uv.foreach_set('vector', [0.375, 0.375, 0.625, 0.375, 0.625, 0.5, 0.375, 0.5, 0.375, 0.625, 0.625, 0.625, 0.625, 0.75, 0.375, 0.75, 0.25, 0.625, 0.375, 0.625, 0.375, 0.75, 0.25, 0.75, 0.25, 0.5, 0.375, 0.5, 0.375, 0.625, 0.25, 0.625, 0.375, 0.5, 0.625, 0.5, 0.625, 0.625, 0.375, 0.625, 0.625, 0.5, 0.75, 0.5, 0.75, 0.625, 0.625, 0.625, 0.625, 0.625, 0.75, 0.625, 0.75, 0.75, 0.625, 0.75, 0.375, 0.75, 0.625, 0.75, 0.625, 0.875, 0.375, 0.875])
me_cube_001.update()

# ---- objects
ob_cube = bpy.data.objects.new('Cube', me_cube)
ob_cylinder_001 = bpy.data.objects.new('Cylinder.001', me_cylinder_001)
ob_cube_001 = bpy.data.objects.new('Cube.001', me_cube_001)

# ---- transforms, parenting, visibility, modifiers, constraints
ob_cube.location = (0.0, 0.0, 0.0)
ob_cube.scale = (1.0, 1.5, 1.2)
ob_cube.lock_rotations_4d = False
ob_cube.empty_display_type = 'ARROWS'
ob_cube.lineart.crease_threshold = 0.0
_m = ob_cube.modifiers.new('Mirror', 'MIRROR')
_m.use_clip = True
ob_cylinder_001.location = (0.8, -1.124, -1.42)
ob_cylinder_001.rotation_euler = (0.0, 1.571, 0.0)
ob_cylinder_001.scale = (0.3, 0.3, 0.1)
_m = ob_cylinder_001.modifiers.new('Mirror', 'MIRROR')
_m.use_axis = (True, True, False)
_m.merge_threshold = 0.2
_m.mirror_object = ob_cube
ob_cube_001.location = (0.0, 0.0, -1.278)
ob_cube_001.scale = (0.4931, 1.262, -0.2001)
_m = ob_cube_001.modifiers.new('Mirror', 'MIRROR')

# ---- collection membership
col_collection.objects.link(ob_cube)
col_collection.objects.link(ob_cylinder_001)
col_collection.objects.link(ob_cube_001)

# ---- scene / render settings (as saved in the file)
scene.frame_start = 1; scene.frame_end = 250; scene.frame_set(1)
scene.render.engine = 'BLENDER_EEVEE_NEXT'
scene.cycles.sampling_pattern = 'TABULATED_SOBOL'
scene.cycles.use_light_tree = False
scene.view_settings.view_transform = 'Filmic'
bpy.context.view_layer.update()

# ---- added for rendering (the .blend has no active camera and no usable light): camera, sun
cam_auto = bpy.data.cameras.new('AutoCamera')
cam_auto.lens = 50.0
cam_auto.sensor_width = 36.0
cam_auto.clip_end = 1000.0
ob_auto_camera = bpy.data.objects.new('AutoCamera', cam_auto)
scene.collection.objects.link(ob_auto_camera)
ob_auto_camera.location = (4.7636, -5.71632, 3.29092)
ob_auto_camera.rotation_euler = (1.09748, -7.21219e-08, 0.694738)
scene.camera = ob_auto_camera
light_auto_sun = bpy.data.lights.new('AutoSun', 'SUN')
light_auto_sun.energy = 3.0
light_auto_sun.angle = 0.0523599
ob_auto_sun = bpy.data.objects.new('AutoSun', light_auto_sun)
scene.collection.objects.link(ob_auto_sun)
ob_auto_sun.rotation_euler = (0.872665, 0.174533, 0.523599)
bpy.context.view_layer.update()
